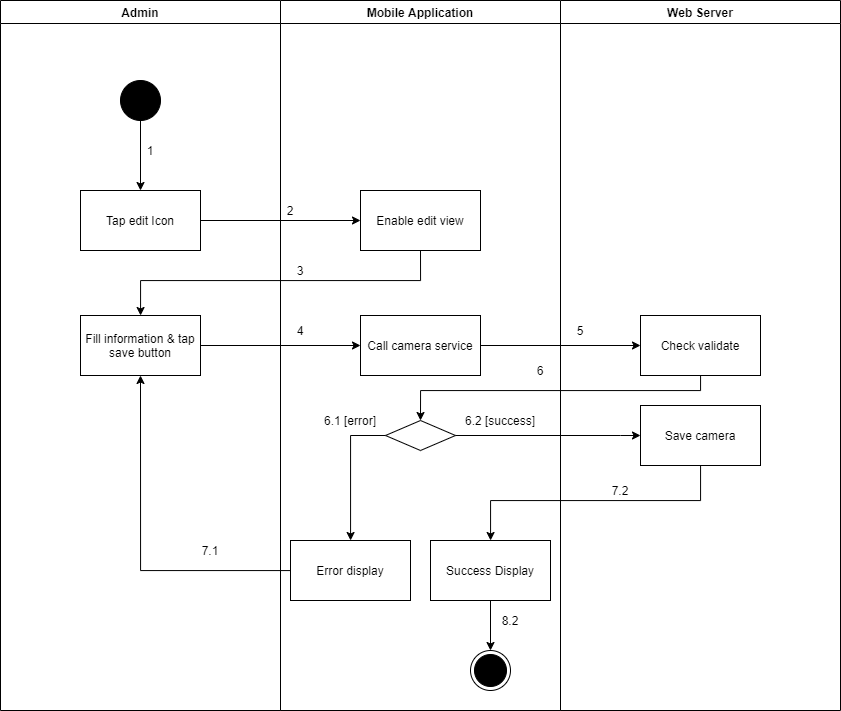

The diagram above was exported from draw.io. Its source (the exported page's mxGraphModel, read from the mxfile embedded in the PNG):
<mxGraphModel dx="1157" dy="-943" grid="1" gridSize="10" guides="1" tooltips="1" connect="1" arrows="1" fold="1" page="1" pageScale="1" pageWidth="1169" pageHeight="1654" math="0" shadow="0">
  <root>
    <mxCell id="_QeaJaf6-lXdRHtdkDxb-0" />
    <mxCell id="_QeaJaf6-lXdRHtdkDxb-1" parent="_QeaJaf6-lXdRHtdkDxb-0" />
    <mxCell id="CKLN-ZZwx88Vxu_GkJWh-0" value="Admin" style="swimlane;" vertex="1" parent="_QeaJaf6-lXdRHtdkDxb-1">
      <mxGeometry x="120" y="2790" width="280" height="710" as="geometry" />
    </mxCell>
    <mxCell id="CKLN-ZZwx88Vxu_GkJWh-1" value="" style="verticalLabelPosition=bottom;verticalAlign=top;html=1;shape=mxgraph.flowchart.on-page_reference;fillColor=#000000;" vertex="1" parent="CKLN-ZZwx88Vxu_GkJWh-0">
      <mxGeometry x="120" y="80" width="40" height="40" as="geometry" />
    </mxCell>
    <mxCell id="CKLN-ZZwx88Vxu_GkJWh-2" value="1" style="text;html=1;strokeColor=none;fillColor=none;align=center;verticalAlign=middle;whiteSpace=wrap;rounded=0;" vertex="1" parent="CKLN-ZZwx88Vxu_GkJWh-0">
      <mxGeometry x="140" y="140" width="20" height="20" as="geometry" />
    </mxCell>
    <mxCell id="CKLN-ZZwx88Vxu_GkJWh-3" value="Fill information &amp;amp; tap save button" style="whiteSpace=wrap;html=1;fillColor=#FFFFFF;" vertex="1" parent="CKLN-ZZwx88Vxu_GkJWh-0">
      <mxGeometry x="80" y="315" width="120" height="60" as="geometry" />
    </mxCell>
    <mxCell id="CKLN-ZZwx88Vxu_GkJWh-4" value="7.1" style="text;html=1;strokeColor=none;fillColor=none;align=center;verticalAlign=middle;whiteSpace=wrap;rounded=0;" vertex="1" parent="CKLN-ZZwx88Vxu_GkJWh-0">
      <mxGeometry x="200" y="540" width="20" height="20" as="geometry" />
    </mxCell>
    <mxCell id="CKLN-ZZwx88Vxu_GkJWh-5" value="Mobile Application" style="swimlane;" vertex="1" parent="_QeaJaf6-lXdRHtdkDxb-1">
      <mxGeometry x="400" y="2790" width="280" height="710" as="geometry" />
    </mxCell>
    <mxCell id="CKLN-ZZwx88Vxu_GkJWh-6" value="" style="ellipse;html=1;shape=endState;fillColor=#000000;strokeColor=#000000;align=center;" vertex="1" parent="CKLN-ZZwx88Vxu_GkJWh-5">
      <mxGeometry x="190" y="650" width="40" height="40" as="geometry" />
    </mxCell>
    <mxCell id="CKLN-ZZwx88Vxu_GkJWh-7" value="Enable edit view" style="whiteSpace=wrap;html=1;verticalAlign=middle;fillColor=#FFFFFF;align=center;" vertex="1" parent="CKLN-ZZwx88Vxu_GkJWh-5">
      <mxGeometry x="80" y="190" width="120" height="60" as="geometry" />
    </mxCell>
    <mxCell id="CKLN-ZZwx88Vxu_GkJWh-8" value="" style="rhombus;whiteSpace=wrap;html=1;fillColor=#FFFFFF;" vertex="1" parent="CKLN-ZZwx88Vxu_GkJWh-5">
      <mxGeometry x="105" y="420" width="70" height="30" as="geometry" />
    </mxCell>
    <mxCell id="CKLN-ZZwx88Vxu_GkJWh-9" value="Error display" style="whiteSpace=wrap;html=1;fillColor=#FFFFFF;" vertex="1" parent="CKLN-ZZwx88Vxu_GkJWh-5">
      <mxGeometry x="10" y="540" width="120" height="60" as="geometry" />
    </mxCell>
    <mxCell id="CKLN-ZZwx88Vxu_GkJWh-10" value="" style="edgeStyle=orthogonalEdgeStyle;rounded=0;orthogonalLoop=1;jettySize=auto;html=1;" edge="1" parent="CKLN-ZZwx88Vxu_GkJWh-5" source="CKLN-ZZwx88Vxu_GkJWh-8" target="CKLN-ZZwx88Vxu_GkJWh-9">
      <mxGeometry relative="1" as="geometry">
        <Array as="points">
          <mxPoint x="70" y="435" />
        </Array>
      </mxGeometry>
    </mxCell>
    <mxCell id="CKLN-ZZwx88Vxu_GkJWh-11" value="2" style="text;html=1;strokeColor=none;fillColor=none;align=center;verticalAlign=middle;whiteSpace=wrap;rounded=0;" vertex="1" parent="CKLN-ZZwx88Vxu_GkJWh-5">
      <mxGeometry y="200" width="20" height="20" as="geometry" />
    </mxCell>
    <mxCell id="CKLN-ZZwx88Vxu_GkJWh-12" value="3" style="text;html=1;strokeColor=none;fillColor=none;align=center;verticalAlign=middle;whiteSpace=wrap;rounded=0;" vertex="1" parent="CKLN-ZZwx88Vxu_GkJWh-5">
      <mxGeometry x="10" y="260" width="20" height="20" as="geometry" />
    </mxCell>
    <mxCell id="CKLN-ZZwx88Vxu_GkJWh-13" value="6.1 [error]" style="text;html=1;strokeColor=none;fillColor=none;align=center;verticalAlign=middle;whiteSpace=wrap;rounded=0;" vertex="1" parent="CKLN-ZZwx88Vxu_GkJWh-5">
      <mxGeometry x="30" y="410" width="80" height="20" as="geometry" />
    </mxCell>
    <mxCell id="CKLN-ZZwx88Vxu_GkJWh-14" value="6.2 [success]" style="text;html=1;strokeColor=none;fillColor=none;align=center;verticalAlign=middle;whiteSpace=wrap;rounded=0;" vertex="1" parent="CKLN-ZZwx88Vxu_GkJWh-5">
      <mxGeometry x="180" y="410" width="80" height="20" as="geometry" />
    </mxCell>
    <mxCell id="CKLN-ZZwx88Vxu_GkJWh-15" value="Call camera service" style="whiteSpace=wrap;html=1;fillColor=#FFFFFF;" vertex="1" parent="CKLN-ZZwx88Vxu_GkJWh-5">
      <mxGeometry x="80" y="315" width="120" height="60" as="geometry" />
    </mxCell>
    <mxCell id="CKLN-ZZwx88Vxu_GkJWh-16" style="edgeStyle=orthogonalEdgeStyle;rounded=0;orthogonalLoop=1;jettySize=auto;html=1;entryX=0.5;entryY=0;entryDx=0;entryDy=0;" edge="1" parent="CKLN-ZZwx88Vxu_GkJWh-5" source="CKLN-ZZwx88Vxu_GkJWh-17" target="CKLN-ZZwx88Vxu_GkJWh-6">
      <mxGeometry relative="1" as="geometry" />
    </mxCell>
    <mxCell id="CKLN-ZZwx88Vxu_GkJWh-17" value="Success Display" style="whiteSpace=wrap;html=1;fillColor=#FFFFFF;" vertex="1" parent="CKLN-ZZwx88Vxu_GkJWh-5">
      <mxGeometry x="150" y="540" width="120" height="60" as="geometry" />
    </mxCell>
    <mxCell id="CKLN-ZZwx88Vxu_GkJWh-18" value="8.2" style="text;html=1;strokeColor=none;fillColor=none;align=center;verticalAlign=middle;whiteSpace=wrap;rounded=0;" vertex="1" parent="CKLN-ZZwx88Vxu_GkJWh-5">
      <mxGeometry x="220" y="610" width="20" height="20" as="geometry" />
    </mxCell>
    <mxCell id="CKLN-ZZwx88Vxu_GkJWh-19" value="Web Server" style="swimlane;" vertex="1" parent="_QeaJaf6-lXdRHtdkDxb-1">
      <mxGeometry x="680" y="2790" width="280" height="710" as="geometry" />
    </mxCell>
    <mxCell id="CKLN-ZZwx88Vxu_GkJWh-20" value="Check validate" style="whiteSpace=wrap;html=1;fillColor=#FFFFFF;" vertex="1" parent="CKLN-ZZwx88Vxu_GkJWh-19">
      <mxGeometry x="80" y="315" width="120" height="60" as="geometry" />
    </mxCell>
    <mxCell id="CKLN-ZZwx88Vxu_GkJWh-21" value="5" style="text;html=1;strokeColor=none;fillColor=none;align=center;verticalAlign=middle;whiteSpace=wrap;rounded=0;" vertex="1" parent="CKLN-ZZwx88Vxu_GkJWh-19">
      <mxGeometry x="10" y="320" width="20" height="20" as="geometry" />
    </mxCell>
    <mxCell id="CKLN-ZZwx88Vxu_GkJWh-22" value="Save camera" style="whiteSpace=wrap;html=1;fillColor=#FFFFFF;" vertex="1" parent="CKLN-ZZwx88Vxu_GkJWh-19">
      <mxGeometry x="80" y="405" width="120" height="60" as="geometry" />
    </mxCell>
    <mxCell id="CKLN-ZZwx88Vxu_GkJWh-23" value="" style="edgeStyle=orthogonalEdgeStyle;rounded=0;orthogonalLoop=1;jettySize=auto;html=1;" edge="1" parent="_QeaJaf6-lXdRHtdkDxb-1" source="CKLN-ZZwx88Vxu_GkJWh-24" target="CKLN-ZZwx88Vxu_GkJWh-7">
      <mxGeometry relative="1" as="geometry" />
    </mxCell>
    <mxCell id="CKLN-ZZwx88Vxu_GkJWh-24" value="Tap edit Icon" style="whiteSpace=wrap;html=1;verticalAlign=middle;fillColor=#FFFFFF;align=center;" vertex="1" parent="_QeaJaf6-lXdRHtdkDxb-1">
      <mxGeometry x="200" y="2980" width="120" height="60" as="geometry" />
    </mxCell>
    <mxCell id="CKLN-ZZwx88Vxu_GkJWh-25" value="" style="edgeStyle=orthogonalEdgeStyle;rounded=0;orthogonalLoop=1;jettySize=auto;html=1;" edge="1" parent="_QeaJaf6-lXdRHtdkDxb-1" source="CKLN-ZZwx88Vxu_GkJWh-1" target="CKLN-ZZwx88Vxu_GkJWh-24">
      <mxGeometry relative="1" as="geometry" />
    </mxCell>
    <mxCell id="CKLN-ZZwx88Vxu_GkJWh-26" style="edgeStyle=orthogonalEdgeStyle;rounded=0;orthogonalLoop=1;jettySize=auto;html=1;exitX=0.5;exitY=1;exitDx=0;exitDy=0;" edge="1" parent="_QeaJaf6-lXdRHtdkDxb-1" source="CKLN-ZZwx88Vxu_GkJWh-7" target="CKLN-ZZwx88Vxu_GkJWh-3">
      <mxGeometry relative="1" as="geometry">
        <Array as="points">
          <mxPoint x="540" y="3070" />
          <mxPoint x="260" y="3070" />
        </Array>
      </mxGeometry>
    </mxCell>
    <mxCell id="CKLN-ZZwx88Vxu_GkJWh-27" style="edgeStyle=orthogonalEdgeStyle;rounded=0;orthogonalLoop=1;jettySize=auto;html=1;entryX=0.5;entryY=1;entryDx=0;entryDy=0;" edge="1" parent="_QeaJaf6-lXdRHtdkDxb-1" source="CKLN-ZZwx88Vxu_GkJWh-9" target="CKLN-ZZwx88Vxu_GkJWh-3">
      <mxGeometry relative="1" as="geometry" />
    </mxCell>
    <mxCell id="CKLN-ZZwx88Vxu_GkJWh-28" value="" style="edgeStyle=orthogonalEdgeStyle;rounded=0;orthogonalLoop=1;jettySize=auto;html=1;" edge="1" parent="_QeaJaf6-lXdRHtdkDxb-1" source="CKLN-ZZwx88Vxu_GkJWh-3" target="CKLN-ZZwx88Vxu_GkJWh-15">
      <mxGeometry relative="1" as="geometry" />
    </mxCell>
    <mxCell id="CKLN-ZZwx88Vxu_GkJWh-29" value="" style="edgeStyle=orthogonalEdgeStyle;rounded=0;orthogonalLoop=1;jettySize=auto;html=1;" edge="1" parent="_QeaJaf6-lXdRHtdkDxb-1" source="CKLN-ZZwx88Vxu_GkJWh-15" target="CKLN-ZZwx88Vxu_GkJWh-20">
      <mxGeometry relative="1" as="geometry" />
    </mxCell>
    <mxCell id="CKLN-ZZwx88Vxu_GkJWh-30" style="edgeStyle=orthogonalEdgeStyle;rounded=0;orthogonalLoop=1;jettySize=auto;html=1;entryX=0.5;entryY=0;entryDx=0;entryDy=0;" edge="1" parent="_QeaJaf6-lXdRHtdkDxb-1" source="CKLN-ZZwx88Vxu_GkJWh-20" target="CKLN-ZZwx88Vxu_GkJWh-8">
      <mxGeometry relative="1" as="geometry">
        <Array as="points">
          <mxPoint x="820" y="3180" />
          <mxPoint x="540" y="3180" />
        </Array>
      </mxGeometry>
    </mxCell>
    <mxCell id="CKLN-ZZwx88Vxu_GkJWh-31" value="4" style="text;html=1;strokeColor=none;fillColor=none;align=center;verticalAlign=middle;whiteSpace=wrap;rounded=0;" vertex="1" parent="_QeaJaf6-lXdRHtdkDxb-1">
      <mxGeometry x="410" y="3110" width="20" height="20" as="geometry" />
    </mxCell>
    <mxCell id="CKLN-ZZwx88Vxu_GkJWh-32" value="6" style="text;html=1;strokeColor=none;fillColor=none;align=center;verticalAlign=middle;whiteSpace=wrap;rounded=0;" vertex="1" parent="_QeaJaf6-lXdRHtdkDxb-1">
      <mxGeometry x="650" y="3150" width="20" height="20" as="geometry" />
    </mxCell>
    <mxCell id="CKLN-ZZwx88Vxu_GkJWh-33" value="" style="edgeStyle=orthogonalEdgeStyle;rounded=0;orthogonalLoop=1;jettySize=auto;html=1;" edge="1" parent="_QeaJaf6-lXdRHtdkDxb-1" source="CKLN-ZZwx88Vxu_GkJWh-8" target="CKLN-ZZwx88Vxu_GkJWh-22">
      <mxGeometry relative="1" as="geometry">
        <Array as="points">
          <mxPoint x="740" y="3225" />
          <mxPoint x="740" y="3225" />
        </Array>
      </mxGeometry>
    </mxCell>
    <mxCell id="CKLN-ZZwx88Vxu_GkJWh-34" value="" style="edgeStyle=orthogonalEdgeStyle;rounded=0;orthogonalLoop=1;jettySize=auto;html=1;" edge="1" parent="_QeaJaf6-lXdRHtdkDxb-1" source="CKLN-ZZwx88Vxu_GkJWh-22" target="CKLN-ZZwx88Vxu_GkJWh-17">
      <mxGeometry relative="1" as="geometry">
        <Array as="points">
          <mxPoint x="820" y="3290" />
          <mxPoint x="610" y="3290" />
        </Array>
      </mxGeometry>
    </mxCell>
    <mxCell id="CKLN-ZZwx88Vxu_GkJWh-35" value="7.2" style="text;html=1;strokeColor=none;fillColor=none;align=center;verticalAlign=middle;whiteSpace=wrap;rounded=0;" vertex="1" parent="_QeaJaf6-lXdRHtdkDxb-1">
      <mxGeometry x="730" y="3270" width="20" height="20" as="geometry" />
    </mxCell>
  </root>
</mxGraphModel>